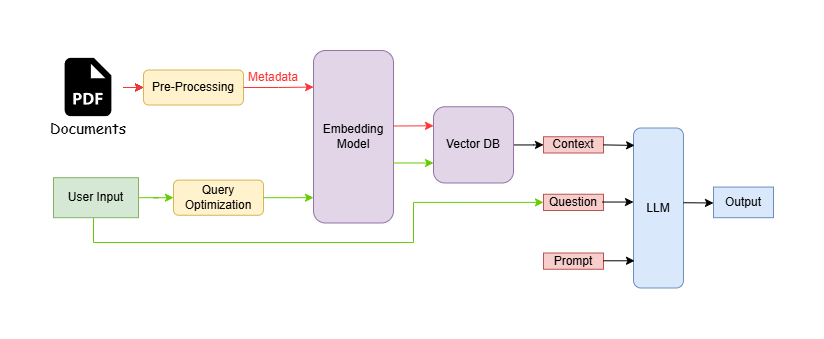

The diagram above was exported from draw.io. Its source (the exported page's mxGraphModel, read from the mxfile embedded in the PNG):
<mxGraphModel dx="952" dy="543" grid="1" gridSize="10" guides="1" tooltips="1" connect="1" arrows="1" fold="1" page="1" pageScale="1" pageWidth="1100" pageHeight="850" math="0" shadow="0">
  <root>
    <mxCell id="0" />
    <mxCell id="1" parent="0" />
    <mxCell id="cnVAE2i7ikga2FsGtCoY-67" edge="1" parent="1" source="cnVAE2i7ikga2FsGtCoY-4" style="edgeStyle=orthogonalEdgeStyle;rounded=0;orthogonalLoop=1;jettySize=auto;html=1;" target="cnVAE2i7ikga2FsGtCoY-24" value="">
      <mxGeometry relative="1" as="geometry" />
    </mxCell>
    <mxCell id="cnVAE2i7ikga2FsGtCoY-70" edge="1" parent="1" source="cnVAE2i7ikga2FsGtCoY-4" style="edgeStyle=orthogonalEdgeStyle;rounded=0;orthogonalLoop=1;jettySize=auto;html=1;strokeColor=#FF3333;" target="cnVAE2i7ikga2FsGtCoY-24" value="">
      <mxGeometry relative="1" as="geometry" />
    </mxCell>
    <mxCell id="cnVAE2i7ikga2FsGtCoY-4" parent="1" style="shape=image;html=1;verticalAlign=top;verticalLabelPosition=bottom;labelBackgroundColor=#ffffff;imageAspect=0;aspect=fixed;image=https://icons.diagrams.net/icon-cache1/Boxicons_Solid_Vol_2-2639/bxs-file-pdf-820.svg;fontFamily=Comic Sans MS;" value="" vertex="1">
      <mxGeometry height="70" width="70" x="210" y="190" as="geometry" />
    </mxCell>
    <mxCell id="cnVAE2i7ikga2FsGtCoY-5" parent="1" style="text;html=1;whiteSpace=wrap;strokeColor=none;fillColor=none;align=center;verticalAlign=middle;rounded=0;fontFamily=Comic Sans MS;" value="&lt;font style=&quot;font-size: 15px;&quot;&gt;Documents&lt;/font&gt;" vertex="1">
      <mxGeometry height="30" width="60" x="215" y="250" as="geometry" />
    </mxCell>
    <mxCell id="cnVAE2i7ikga2FsGtCoY-24" parent="1" style="rounded=1;whiteSpace=wrap;html=1;fillColor=#fff2cc;strokeColor=#d6b656;" value="Pre-Processing" vertex="1">
      <mxGeometry height="35" width="100" x="300" y="207.5" as="geometry" />
    </mxCell>
    <mxCell id="cnVAE2i7ikga2FsGtCoY-25" parent="1" style="rounded=1;whiteSpace=wrap;html=1;fillColor=#e1d5e7;strokeColor=#9673a6;" value="Embedding&lt;br&gt;Model" vertex="1">
      <mxGeometry height="172.5" width="80" x="470" y="188" as="geometry" />
    </mxCell>
    <mxCell id="cnVAE2i7ikga2FsGtCoY-42" edge="1" parent="1" source="cnVAE2i7ikga2FsGtCoY-27" style="edgeStyle=orthogonalEdgeStyle;rounded=0;orthogonalLoop=1;jettySize=auto;html=1;entryX=0;entryY=0.5;entryDx=0;entryDy=0;strokeColor=#66CC00;" target="cnVAE2i7ikga2FsGtCoY-39">
      <mxGeometry relative="1" as="geometry">
        <Array as="points">
          <mxPoint x="250" y="380" />
          <mxPoint x="570" y="380" />
          <mxPoint x="570" y="340" />
        </Array>
      </mxGeometry>
    </mxCell>
    <mxCell id="cnVAE2i7ikga2FsGtCoY-73" edge="1" parent="1" source="cnVAE2i7ikga2FsGtCoY-27" style="edgeStyle=orthogonalEdgeStyle;rounded=0;orthogonalLoop=1;jettySize=auto;html=1;fillColor=#d5e8d4;strokeColor=#66CC00;" target="cnVAE2i7ikga2FsGtCoY-72" value="">
      <mxGeometry relative="1" as="geometry" />
    </mxCell>
    <mxCell id="cnVAE2i7ikga2FsGtCoY-27" parent="1" style="rounded=0;whiteSpace=wrap;html=1;fillColor=#d5e8d4;strokeColor=#82b366;" value="User Input" vertex="1">
      <mxGeometry height="40" width="85" x="210" y="315.18" as="geometry" />
    </mxCell>
    <mxCell id="cnVAE2i7ikga2FsGtCoY-38" edge="1" parent="1" source="cnVAE2i7ikga2FsGtCoY-35" style="edgeStyle=orthogonalEdgeStyle;rounded=0;orthogonalLoop=1;jettySize=auto;html=1;entryX=0;entryY=0.5;entryDx=0;entryDy=0;" target="cnVAE2i7ikga2FsGtCoY-37">
      <mxGeometry relative="1" as="geometry" />
    </mxCell>
    <mxCell id="cnVAE2i7ikga2FsGtCoY-35" parent="1" style="rounded=1;whiteSpace=wrap;html=1;fillColor=#e1d5e7;strokeColor=#9673a6;" value="Vector DB" vertex="1">
      <mxGeometry height="76.25" width="80" x="590" y="244.25" as="geometry" />
    </mxCell>
    <mxCell id="cnVAE2i7ikga2FsGtCoY-37" parent="1" style="rounded=0;whiteSpace=wrap;html=1;fillColor=#f8cecc;strokeColor=#b85450;" value="Context" vertex="1">
      <mxGeometry height="16.25" width="60" x="700" y="274.25" as="geometry" />
    </mxCell>
    <mxCell id="cnVAE2i7ikga2FsGtCoY-39" parent="1" style="rounded=0;whiteSpace=wrap;html=1;fillColor=#f8cecc;strokeColor=#b85450;" value="Question" vertex="1">
      <mxGeometry height="16.25" width="60" x="700" y="331.75" as="geometry" />
    </mxCell>
    <mxCell id="cnVAE2i7ikga2FsGtCoY-48" edge="1" parent="1" style="endArrow=classic;html=1;rounded=0;entryX=0;entryY=0.25;entryDx=0;entryDy=0;strokeColor=#FF3333;" target="cnVAE2i7ikga2FsGtCoY-35" value="">
      <mxGeometry height="50" relative="1" width="50" as="geometry">
        <mxPoint x="550" y="263.5" as="sourcePoint" />
        <mxPoint x="600" y="310.5" as="targetPoint" />
      </mxGeometry>
    </mxCell>
    <mxCell id="cnVAE2i7ikga2FsGtCoY-49" edge="1" parent="1" style="endArrow=classic;html=1;rounded=0;entryX=0;entryY=0.25;entryDx=0;entryDy=0;strokeColor=#66CC00;" value="">
      <mxGeometry height="50" relative="1" width="50" as="geometry">
        <mxPoint x="550" y="300.5" as="sourcePoint" />
        <mxPoint x="590" y="300.5" as="targetPoint" />
      </mxGeometry>
    </mxCell>
    <mxCell id="cnVAE2i7ikga2FsGtCoY-50" parent="1" style="rounded=1;whiteSpace=wrap;html=1;fillColor=#dae8fc;strokeColor=#6c8ebf;" value="LLM" vertex="1">
      <mxGeometry height="160" width="50" x="790" y="265.5" as="geometry" />
    </mxCell>
    <mxCell id="cnVAE2i7ikga2FsGtCoY-59" parent="1" style="rounded=0;whiteSpace=wrap;html=1;fillColor=#f8cecc;strokeColor=#b85450;" value="Prompt" vertex="1">
      <mxGeometry height="16.25" width="60" x="700" y="390.5" as="geometry" />
    </mxCell>
    <mxCell id="cnVAE2i7ikga2FsGtCoY-60" edge="1" parent="1" source="cnVAE2i7ikga2FsGtCoY-37" style="endArrow=classic;html=1;rounded=0;exitX=1;exitY=0.5;exitDx=0;exitDy=0;entryX=0.022;entryY=0.109;entryDx=0;entryDy=0;entryPerimeter=0;" target="cnVAE2i7ikga2FsGtCoY-50" value="">
      <mxGeometry height="50" relative="1" width="50" as="geometry">
        <mxPoint x="750" y="110.5" as="sourcePoint" />
        <mxPoint x="783" y="111.5" as="targetPoint" />
      </mxGeometry>
    </mxCell>
    <mxCell id="cnVAE2i7ikga2FsGtCoY-61" edge="1" parent="1" style="endArrow=classic;html=1;rounded=0;exitX=1;exitY=0.5;exitDx=0;exitDy=0;entryX=0.022;entryY=0.109;entryDx=0;entryDy=0;entryPerimeter=0;" value="">
      <mxGeometry height="50" relative="1" width="50" as="geometry">
        <mxPoint x="759" y="339.53" as="sourcePoint" />
        <mxPoint x="790" y="339.53" as="targetPoint" />
      </mxGeometry>
    </mxCell>
    <mxCell id="cnVAE2i7ikga2FsGtCoY-62" edge="1" parent="1" style="endArrow=classic;html=1;rounded=0;exitX=1;exitY=0.5;exitDx=0;exitDy=0;entryX=0.022;entryY=0.109;entryDx=0;entryDy=0;entryPerimeter=0;" value="">
      <mxGeometry height="50" relative="1" width="50" as="geometry">
        <mxPoint x="760" y="398.28" as="sourcePoint" />
        <mxPoint x="791" y="398.28" as="targetPoint" />
      </mxGeometry>
    </mxCell>
    <mxCell id="cnVAE2i7ikga2FsGtCoY-63" edge="1" parent="1" source="cnVAE2i7ikga2FsGtCoY-50" style="endArrow=classic;html=1;rounded=0;exitX=1.001;exitY=0.467;exitDx=0;exitDy=0;exitPerimeter=0;" value="">
      <mxGeometry height="50" relative="1" width="50" as="geometry">
        <mxPoint x="830" y="250.5" as="sourcePoint" />
        <mxPoint x="870" y="340.5" as="targetPoint" />
      </mxGeometry>
    </mxCell>
    <mxCell id="cnVAE2i7ikga2FsGtCoY-64" parent="1" style="rounded=0;whiteSpace=wrap;html=1;fillColor=#dae8fc;strokeColor=#6c8ebf;" value="Output" vertex="1">
      <mxGeometry height="30.62" width="60" x="870" y="324.56" as="geometry" />
    </mxCell>
    <mxCell id="cnVAE2i7ikga2FsGtCoY-69" edge="1" parent="1" source="cnVAE2i7ikga2FsGtCoY-24" style="edgeStyle=orthogonalEdgeStyle;rounded=0;orthogonalLoop=1;jettySize=auto;html=1;entryX=0.001;entryY=0.212;entryDx=0;entryDy=0;entryPerimeter=0;strokeColor=#FF3333;" target="cnVAE2i7ikga2FsGtCoY-25">
      <mxGeometry relative="1" as="geometry" />
    </mxCell>
    <mxCell id="cnVAE2i7ikga2FsGtCoY-71" parent="1" style="text;html=1;whiteSpace=wrap;strokeColor=none;fillColor=none;align=center;verticalAlign=middle;rounded=0;" value="&lt;font style=&quot;color: rgb(255, 51, 51);&quot;&gt;Metadata&lt;/font&gt;" vertex="1">
      <mxGeometry height="30" width="60" x="400" y="200" as="geometry" />
    </mxCell>
    <mxCell id="cnVAE2i7ikga2FsGtCoY-72" parent="1" style="rounded=1;whiteSpace=wrap;html=1;fillColor=#fff2cc;strokeColor=#d6b656;" value="Query Optimization" vertex="1">
      <mxGeometry height="35.18" width="90" x="330" y="317.59000000000003" as="geometry" />
    </mxCell>
    <mxCell id="cnVAE2i7ikga2FsGtCoY-75" edge="1" parent="1" source="cnVAE2i7ikga2FsGtCoY-72" style="edgeStyle=orthogonalEdgeStyle;rounded=0;orthogonalLoop=1;jettySize=auto;html=1;entryX=0;entryY=0.853;entryDx=0;entryDy=0;entryPerimeter=0;strokeColor=#66CC00;" target="cnVAE2i7ikga2FsGtCoY-25">
      <mxGeometry relative="1" as="geometry" />
    </mxCell>
  </root>
</mxGraphModel>